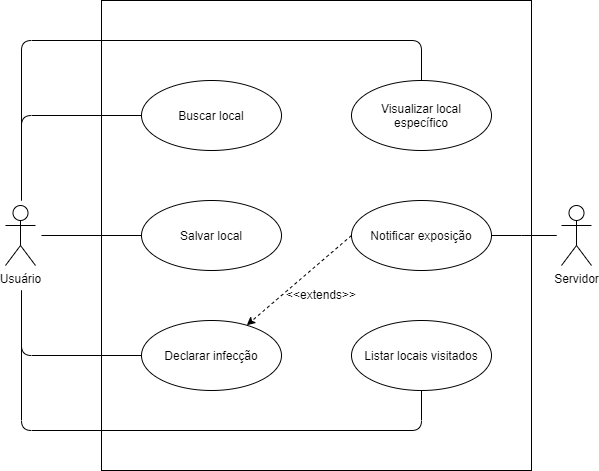

The diagram above was exported from draw.io. Its source (the exported page's mxGraphModel, read from the mxfile embedded in the PNG):
<mxGraphModel dx="1102" dy="574" grid="1" gridSize="10" guides="1" tooltips="1" connect="1" arrows="1" fold="1" page="1" pageScale="1" pageWidth="1169" pageHeight="826" background="#ffffff" math="0" shadow="0">
  <root>
    <mxCell id="0" />
    <mxCell id="1" parent="0" />
    <mxCell id="Ft8Idr0AShEObEEKpLxA-1" value="" style="rounded=0;whiteSpace=wrap;html=1;fillColor=none;" parent="1" vertex="1">
      <mxGeometry x="520" width="430" height="470" as="geometry" />
    </mxCell>
    <mxCell id="GwEWrN4gJ3lvHDm1Rr4o-41" value="Usuário" style="shape=umlActor;verticalLabelPosition=bottom;verticalAlign=top;html=1;" parent="1" vertex="1">
      <mxGeometry x="424" y="205" width="30" height="60" as="geometry" />
    </mxCell>
    <mxCell id="GwEWrN4gJ3lvHDm1Rr4o-42" value="Buscar local" style="ellipse;whiteSpace=wrap;html=1;" parent="1" vertex="1">
      <mxGeometry x="560" y="80" width="140" height="70" as="geometry" />
    </mxCell>
    <mxCell id="GwEWrN4gJ3lvHDm1Rr4o-43" value="Salvar local" style="ellipse;whiteSpace=wrap;html=1;" parent="1" vertex="1">
      <mxGeometry x="560" y="200" width="140" height="70" as="geometry" />
    </mxCell>
    <mxCell id="GwEWrN4gJ3lvHDm1Rr4o-44" value="Declarar infecção" style="ellipse;whiteSpace=wrap;html=1;" parent="1" vertex="1">
      <mxGeometry x="560" y="320" width="140" height="70" as="geometry" />
    </mxCell>
    <mxCell id="GwEWrN4gJ3lvHDm1Rr4o-45" value="Notificar exposição" style="ellipse;whiteSpace=wrap;html=1;" parent="1" vertex="1">
      <mxGeometry x="770" y="200" width="140" height="70" as="geometry" />
    </mxCell>
    <mxCell id="xrTkU8imDs6Sh0Jq-8qh-2" value="Servidor" style="shape=umlActor;verticalLabelPosition=bottom;verticalAlign=top;html=1;" parent="1" vertex="1">
      <mxGeometry x="980" y="205" width="30" height="60" as="geometry" />
    </mxCell>
    <mxCell id="xrTkU8imDs6Sh0Jq-8qh-7" value="" style="endArrow=none;html=1;entryX=0;entryY=0.5;entryDx=0;entryDy=0;" parent="1" target="GwEWrN4gJ3lvHDm1Rr4o-42" edge="1">
      <mxGeometry width="50" height="50" relative="1" as="geometry">
        <mxPoint x="440" y="200" as="sourcePoint" />
        <mxPoint x="690" y="260" as="targetPoint" />
        <Array as="points">
          <mxPoint x="440" y="115" />
        </Array>
      </mxGeometry>
    </mxCell>
    <mxCell id="xrTkU8imDs6Sh0Jq-8qh-8" value="" style="endArrow=none;html=1;entryX=0;entryY=0.5;entryDx=0;entryDy=0;" parent="1" target="GwEWrN4gJ3lvHDm1Rr4o-44" edge="1">
      <mxGeometry width="50" height="50" relative="1" as="geometry">
        <mxPoint x="440" y="290" as="sourcePoint" />
        <mxPoint x="690" y="260" as="targetPoint" />
        <Array as="points">
          <mxPoint x="440" y="355" />
        </Array>
      </mxGeometry>
    </mxCell>
    <mxCell id="xrTkU8imDs6Sh0Jq-8qh-9" value="" style="endArrow=none;html=1;entryX=0;entryY=0.5;entryDx=0;entryDy=0;" parent="1" target="GwEWrN4gJ3lvHDm1Rr4o-43" edge="1">
      <mxGeometry width="50" height="50" relative="1" as="geometry">
        <mxPoint x="460" y="235" as="sourcePoint" />
        <mxPoint x="690" y="260" as="targetPoint" />
      </mxGeometry>
    </mxCell>
    <mxCell id="xrTkU8imDs6Sh0Jq-8qh-12" value="" style="endArrow=classic;html=1;exitX=0;exitY=0.5;exitDx=0;exitDy=0;dashed=1;" parent="1" source="GwEWrN4gJ3lvHDm1Rr4o-45" target="GwEWrN4gJ3lvHDm1Rr4o-44" edge="1">
      <mxGeometry width="50" height="50" relative="1" as="geometry">
        <mxPoint x="640" y="310" as="sourcePoint" />
        <mxPoint x="690" y="260" as="targetPoint" />
      </mxGeometry>
    </mxCell>
    <mxCell id="xrTkU8imDs6Sh0Jq-8qh-16" value="&amp;lt;&amp;lt;extends&amp;gt;&amp;gt;" style="text;html=1;strokeColor=none;fillColor=none;align=center;verticalAlign=middle;whiteSpace=wrap;rounded=0;rotation=0;" parent="1" vertex="1">
      <mxGeometry x="720" y="284" width="40" height="20" as="geometry" />
    </mxCell>
    <mxCell id="xrTkU8imDs6Sh0Jq-8qh-20" value="" style="endArrow=none;html=1;strokeColor=#000000;entryX=1;entryY=0.5;entryDx=0;entryDy=0;" parent="1" target="GwEWrN4gJ3lvHDm1Rr4o-45" edge="1">
      <mxGeometry width="50" height="50" relative="1" as="geometry">
        <mxPoint x="950" y="235" as="sourcePoint" />
        <mxPoint x="720" y="260" as="targetPoint" />
        <Array as="points">
          <mxPoint x="980" y="235" />
          <mxPoint x="950" y="235" />
        </Array>
      </mxGeometry>
    </mxCell>
    <mxCell id="RItewyP107IqJG6GIElV-1" value="Listar locais visitados" style="ellipse;whiteSpace=wrap;html=1;" parent="1" vertex="1">
      <mxGeometry x="770" y="320" width="140" height="70" as="geometry" />
    </mxCell>
    <mxCell id="RItewyP107IqJG6GIElV-2" value="Visualizar local&lt;br&gt;específico" style="ellipse;whiteSpace=wrap;html=1;" parent="1" vertex="1">
      <mxGeometry x="770" y="80" width="140" height="70" as="geometry" />
    </mxCell>
    <mxCell id="RItewyP107IqJG6GIElV-3" value="" style="endArrow=none;html=1;entryX=0.5;entryY=0;entryDx=0;entryDy=0;" parent="1" target="RItewyP107IqJG6GIElV-2" edge="1">
      <mxGeometry width="50" height="50" relative="1" as="geometry">
        <mxPoint x="440" y="200" as="sourcePoint" />
        <mxPoint x="840" y="40" as="targetPoint" />
        <Array as="points">
          <mxPoint x="440" y="40" />
          <mxPoint x="840" y="40" />
        </Array>
      </mxGeometry>
    </mxCell>
    <mxCell id="RItewyP107IqJG6GIElV-4" value="" style="endArrow=none;html=1;entryX=0.5;entryY=1;entryDx=0;entryDy=0;" parent="1" target="RItewyP107IqJG6GIElV-1" edge="1">
      <mxGeometry width="50" height="50" relative="1" as="geometry">
        <mxPoint x="440" y="290" as="sourcePoint" />
        <mxPoint x="570" y="365" as="targetPoint" />
        <Array as="points">
          <mxPoint x="440" y="430" />
          <mxPoint x="840" y="430" />
        </Array>
      </mxGeometry>
    </mxCell>
  </root>
</mxGraphModel>